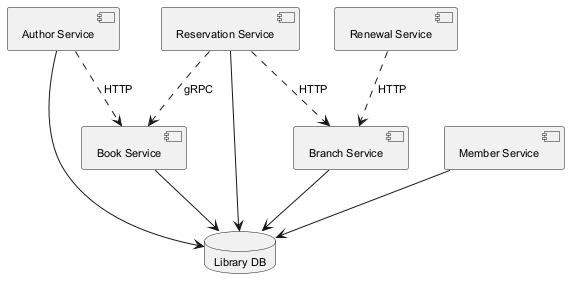

The diagram above was rendered by PlantUML. Its source (embedded in the PNG):
@startuml
skinparam backgroundColor #FFFFFF
skinparam classBackgroundColor #F1F8E9
skinparam classBorderColor #33691E
skinparam defaultFontSize 11
component "Branch Service" as C_BranchService
component "Author Service" as C_AuthorService
component "Member Service" as C_MemberService
component "Reservation Service" as C_ReservationService
component "Book Service" as C_BookService
component "Renewal Service" as C_RenewalService
database "Library DB" as DB_library
C_BranchService --> DB_library
C_AuthorService --> DB_library
C_MemberService --> DB_library
C_ReservationService --> DB_library
C_BookService --> DB_library
C_ReservationService ..> C_BranchService : HTTP
C_RenewalService ..> C_BranchService : HTTP
C_ReservationService ..> C_BookService : gRPC
C_AuthorService ..> C_BookService : HTTP
@enduml